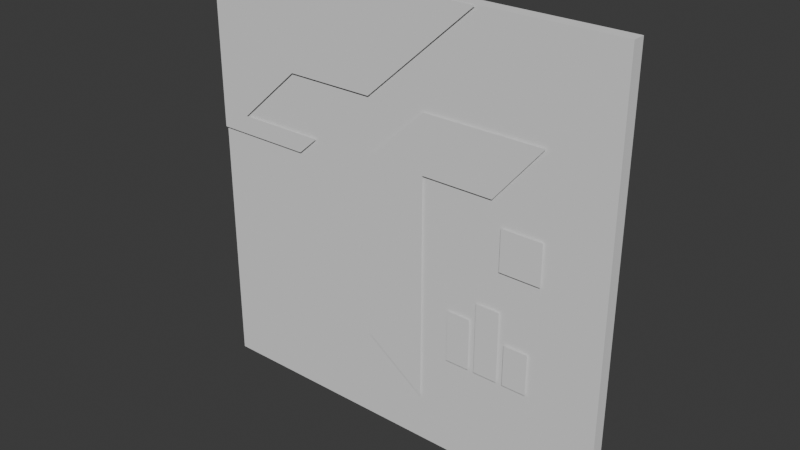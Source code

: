 # Source: valotracker_award.blend  (saved by Blender 4.4.30; exported with 4.5.12 LTS)
import bpy
from mathutils import Matrix  # noqa: F401  (used for matrix-valued properties, if any)

bpy.ops.wm.read_factory_settings(use_empty=True)
scene = bpy.context.scene
scene.name = 'Scene'

# ---- collections
col_collection = bpy.data.collections.new('Collection'); scene.collection.children.link(col_collection)

# ---- world
world_world = bpy.data.worlds.new('World'); scene.world = world_world
world_world.use_nodes = True; world_world.node_tree.nodes.clear()
_N = world_world.node_tree.nodes; _L = world_world.node_tree.links
n0 = _N.new('ShaderNodeOutputWorld'); n0.name = 'World Output'; n0.location = (300, 300)
n1 = _N.new('ShaderNodeBackground'); n1.name = 'Background'; n1.location = (10, 300)
n1.inputs[0].default_value = (0.05088, 0.05088, 0.05088, 1.0)
_L.new(n1.outputs[0], n0.inputs[0])
n0.is_active_output = True
world_world.color = (0.05088, 0.05088, 0.05088)
world_world.sun_shadow_jitter_overblur = 0.0

# ---- meshes
me_cube_001 = bpy.data.meshes.new('Cube.001')
me_cube_001.from_pydata([(-1.0, -1.0, -0.5346), (-1.0, -1.0, 1.0), (-1.0, 1.0, -0.5346), (-1.0, 1.0, 1.0), (1.0, -1.0, -0.5346), (1.0, -1.0, 1.0), (1.0, 1.0, -0.5346), (1.0, 1.0, 1.0), (1.349, -0.1436, -0.2058), (1.349, 0.1436, -0.3612), (1.349, -1.0, 0.3792), (1.349, 0.1436, 0.6485), (1.349, -0.1436, 0.4448), (1.349, 0.1436, 0.4448), (1.349, 0.702, 0.6485), (1.349, 0.4788, 0.4448), (1.349, -0.5297, 0.3792), (1.349, -1.0, 1.0), (1.349, 0.3737, 1.0), (1.349, -0.4344, 0.4447), (1.349, -0.1377, 0.6486), (1.349, -0.8562, 0.4447), (1.349, -0.5595, 0.6486), (1.349, 0.5257, 0.218), (1.349, 0.7163, 0.218), (1.349, 0.5257, 0.3635), (1.349, 0.7163, 0.3635), (1.349, 0.5648, -0.1726), (1.349, 0.6772, -0.1726), (1.349, 0.5648, -0.02706), (1.349, 0.6772, -0.02706), (1.349, 0.4231, -0.1726), (1.349, 0.5355, -0.1726), (1.349, 0.4231, 0.07973), (1.349, 0.5355, 0.07973), (1.349, 0.2808, -0.1726), (1.349, 0.3932, -0.1726), (1.349, 0.2808, 0.01152), (1.349, 0.3932, 0.01152)], [], [(0, 1, 3, 2), (2, 3, 7, 6), (6, 7, 5, 4), (4, 5, 1, 0), (2, 6, 4, 0), (7, 3, 1, 5), (12, 13, 11), (8, 9, 13, 12), (11, 13, 15, 14), (17, 10, 16, 19, 21, 22, 20, 18), (23, 24, 26, 25), (27, 28, 30, 29), (31, 32, 34, 33), (35, 36, 38, 37)])
_uv = me_cube_001.uv_layers.new(name='UVMap')
_uv.uv.foreach_set('vector', [0.2155, 0.6619, 0.2155, 0.6619, 0.2155, 0.6619, 0.2155, 0.6619, 0.2155, 0.6619, 0.2155, 0.6619, 0.2155, 0.6619, 0.2155, 0.6619, 0.2155, 0.6619, 0.2155, 0.6619, 0.2155, 0.6619, 0.2155, 0.6619, 0.2155, 0.6619, 0.2155, 0.6619, 0.2155, 0.6619, 0.2155, 0.6619, 0.2155, 0.6619, 0.2155, 0.6619, 0.2155, 0.6619, 0.2155, 0.6619, 0.2155, 0.6619, 0.2155, 0.6619, 0.2155, 0.6619, 0.2155, 0.6619, 0.9332, 0.9022, 0.9332, 0.9022, 0.9332, 0.9022, 0.9332, 0.9022, 0.9332, 0.9022, 0.9332, 0.9022, 0.9332, 0.9022, 0.9332, 0.9022, 0.9332, 0.9022, 0.9332, 0.9022, 0.9332, 0.9022, 0.9332, 0.9022, 0.9332, 0.9022, 0.9332, 0.9022, 0.9332, 0.9022, 0.9332, 0.9022, 0.9332, 0.9022, 0.9332, 0.9022, 0.9332, 0.9022, 0.9332, 0.9022, 0.9332, 0.9022, 0.9332, 0.9022, 0.9332, 0.9022, 0.9332, 0.9022, 0.9332, 0.9022, 0.9332, 0.9022, 0.9332, 0.9022, 0.9332, 0.9022, 0.9332, 0.9022, 0.9332, 0.9022, 0.9332, 0.9022, 0.9332, 0.9022, 0.9332, 0.9022, 0.9332, 0.9022, 0.9332, 0.9022])
me_cube_001.update()

# ---- objects
ob_cube = bpy.data.objects.new('Cube', me_cube_001)

# ---- transforms, parenting, visibility, modifiers, constraints
ob_cube.location = (0.0, 0.0, 0.3086)
ob_cube.rotation_euler = (0.0, -0.0, -1.571)
ob_cube.scale = (0.01324, 0.44, 0.5764)

# ---- collection membership
col_collection.objects.link(ob_cube)

# ---- scene / render settings (as saved in the file)
scene.frame_start = 1; scene.frame_end = 250; scene.frame_set(1)
scene.render.engine = 'BLENDER_EEVEE_NEXT'
bpy.context.view_layer.update()

# ---- added for rendering (the .blend has no active camera and no usable light): camera, sun
cam_auto = bpy.data.cameras.new('AutoCamera')
cam_auto.lens = 50.0
cam_auto.sensor_width = 36.0
cam_auto.clip_end = 1000.0
ob_auto_camera = bpy.data.objects.new('AutoCamera', cam_auto)
scene.collection.objects.link(ob_auto_camera)
ob_auto_camera.location = (1.15478, -1.38805, 1.36652)
ob_auto_camera.rotation_euler = (1.09748, -7.21219e-08, 0.694738)
scene.camera = ob_auto_camera
light_auto_sun = bpy.data.lights.new('AutoSun', 'SUN')
light_auto_sun.energy = 3.0
light_auto_sun.angle = 0.0523599
ob_auto_sun = bpy.data.objects.new('AutoSun', light_auto_sun)
scene.collection.objects.link(ob_auto_sun)
ob_auto_sun.rotation_euler = (0.872665, 0.174533, 0.523599)
bpy.context.view_layer.update()
